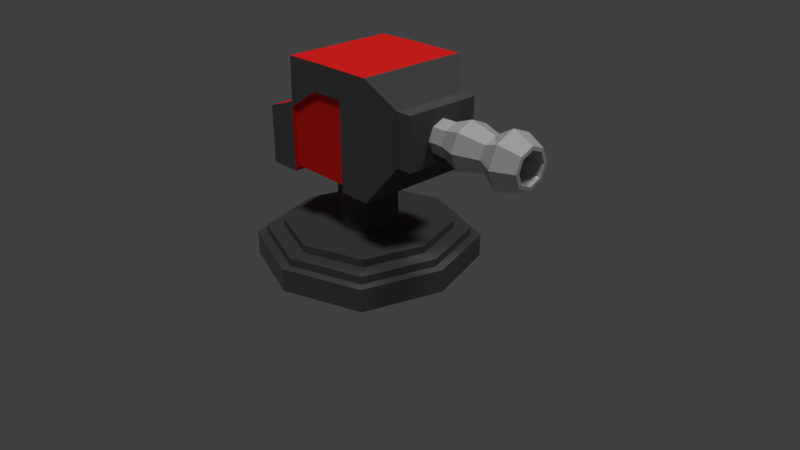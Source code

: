 # Source: TurretCannonV2.blend  (saved by Blender 2.79.0; exported with 4.5.12 LTS)
import bpy
from mathutils import Matrix  # noqa: F401  (used for matrix-valued properties, if any)

bpy.ops.wm.read_factory_settings(use_empty=True)
scene = bpy.context.scene
scene.name = 'Scene'

# ---- collections
col_collection_1 = bpy.data.collections.new('Collection 1'); scene.collection.children.link(col_collection_1)

# ---- materials (node trees are filled in below, after node groups)
mat_grey = bpy.data.materials.new('Grey')
mat_grey.alpha_threshold = 0.0
mat_grey.roughness = 0.5
mat_black = bpy.data.materials.new('Black')
mat_black.alpha_threshold = 0.0
mat_black.roughness = 0.5
mat_red = bpy.data.materials.new('Red')
mat_red.alpha_threshold = 0.0
mat_red.roughness = 0.5

# ---- material node trees
mat_grey.use_nodes = True; mat_grey.node_tree.nodes.clear()
_N = mat_grey.node_tree.nodes; _L = mat_grey.node_tree.links
n0 = _N.new('ShaderNodeOutputMaterial'); n0.name = 'Material Output'; n0.location = (300, 300)
n1 = _N.new('ShaderNodeBsdfPrincipled'); n1.name = 'Principled BSDF'; n1.location = (10, 300)
n1.width = 150
n1.subsurface_method = 'BURLEY'
n1.inputs[0].default_value = (0.5543, 0.5543, 0.5543, 1.0)
n1.inputs[2].default_value = 0.0
n1.inputs[3].default_value = 1.45
n1.inputs[9].default_value = (1.0, 1.0, 1.0)
_L.new(n1.outputs[0], n0.inputs[0])
n0.is_active_output = True
mat_black.use_nodes = True; mat_black.node_tree.nodes.clear()
_N = mat_black.node_tree.nodes; _L = mat_black.node_tree.links
n0 = _N.new('ShaderNodeOutputMaterial'); n0.name = 'Material Output'; n0.location = (300, 300)
n1 = _N.new('ShaderNodeBsdfPrincipled'); n1.name = 'Principled BSDF'; n1.location = (10, 300)
n1.width = 150
n1.subsurface_method = 'BURLEY'
n1.inputs[0].default_value = (0.08984, 0.08984, 0.08984, 1.0)
n1.inputs[2].default_value = 0.0
n1.inputs[3].default_value = 1.45
n1.inputs[9].default_value = (1.0, 1.0, 1.0)
n1.inputs[13].default_value = 0.0
_L.new(n1.outputs[0], n0.inputs[0])
n0.is_active_output = True
mat_red.use_nodes = True; mat_red.node_tree.nodes.clear()
_N = mat_red.node_tree.nodes; _L = mat_red.node_tree.links
n0 = _N.new('ShaderNodeOutputMaterial'); n0.name = 'Material Output'; n0.location = (300, 300)
n1 = _N.new('ShaderNodeBsdfPrincipled'); n1.name = 'Principled BSDF'; n1.location = (10, 300)
n1.width = 150
n1.subsurface_method = 'BURLEY'
n1.inputs[0].default_value = (0.8, 0.01734, 0.01452, 1.0)
n1.inputs[2].default_value = 0.0
n1.inputs[3].default_value = 1.45
n1.inputs[9].default_value = (1.0, 1.0, 1.0)
n1.inputs[13].default_value = 0.0
_L.new(n1.outputs[0], n0.inputs[0])
n0.is_active_output = True

# ---- world
world_world = bpy.data.worlds.new('World'); scene.world = world_world
world_world.color = (0.05088, 0.05088, 0.05088)
world_world.use_sun_shadow = False
world_world.sun_shadow_jitter_overblur = 0.0
world_world.cycles.sampling_method = 'MANUAL'

# ---- cameras
cam_camera = bpy.data.cameras.new('Camera')
cam_camera.clip_end = 100.0
cam_camera.lens = 35.0
cam_camera.sensor_width = 32.0
cam_camera.sensor_height = 18.0
cam_camera.ortho_scale = 7.314
cam_camera.dof.focus_distance = 0.0

# ---- lights
light_sun_002 = bpy.data.lights.new('Sun.002', 'SUN')
light_sun_002.transmission_factor = 0.0
light_sun_002.angle = 0.1993
light_sun_002.energy = 1.0
light_sun_002.shadow_buffer_clip_start = 0.5
light_sun_002.shadow_soft_size = 0.1
light_sun_002.shadow_cascade_max_distance = 1000.0
light_sun_001 = bpy.data.lights.new('Sun.001', 'SUN')
light_sun_001.transmission_factor = 0.0
light_sun_001.angle = 0.1993
light_sun_001.energy = 1.0
light_sun_001.shadow_buffer_clip_start = 0.5
light_sun_001.shadow_soft_size = 0.1
light_sun_001.shadow_cascade_max_distance = 1000.0
light_sun = bpy.data.lights.new('Sun', 'SUN')
light_sun.transmission_factor = 0.0
light_sun.angle = 0.1993
light_sun.energy = 1.0
light_sun.shadow_buffer_clip_start = 0.5
light_sun.shadow_soft_size = 0.1
light_sun.shadow_cascade_max_distance = 1000.0

# ---- meshes
me_circle = bpy.data.meshes.new('Circle')
me_circle.from_pydata([(2.499, 0.2452, 1.946), (2.499, 0.1734, 2.119), (2.499, -9.788e-09, 2.191), (2.499, -0.1734, 2.119), (2.499, -0.2452, 1.946), (2.499, -0.1734, 1.773), (2.499, 3.856e-09, 1.701), (2.499, 0.1734, 1.773), (2.24, 0.3597, 1.946), (2.24, 0.2543, 2.2), (2.24, -1.566e-08, 2.306), (2.24, -0.2543, 2.2), (2.24, -0.3597, 1.946), (2.24, -0.2543, 1.692), (2.24, 4.351e-09, 1.586), (2.24, 0.2543, 1.692), (2.002, 0.2155, 1.946), (2.002, 0.1523, 2.098), (2.002, -7.513e-09, 2.161), (2.002, -0.1523, 2.098), (2.002, -0.2155, 1.946), (2.002, -0.1523, 1.794), (2.002, 4.474e-09, 1.731), (2.002, 0.1523, 1.794), (1.23, 0.2155, 1.946), (1.23, 0.1523, 2.098), (1.23, -7.513e-09, 2.161), (1.23, -0.1523, 2.098), (1.23, -0.2155, 1.946), (1.23, -0.1523, 1.794), (1.23, 4.474e-09, 1.731), (1.23, 0.1523, 1.794), (1.202, 0.1978, 1.946), (1.202, 0.1399, 2.086), (1.202, -7.117e-09, 2.144), (1.202, -0.1399, 2.086), (1.202, -0.1978, 1.946), (1.202, -0.1399, 1.806), (1.202, 3.887e-09, 1.748), (1.202, 0.1399, 1.806), (2.502, 0.1407, 1.805), (2.502, 3.887e-09, 1.747), (2.502, -0.1407, 1.805), (2.502, -0.199, 1.946), (2.502, -0.1407, 2.087), (2.502, -7.182e-09, 2.145), (2.502, 0.1407, 2.087), (2.502, 0.199, 1.946), (1.677, 7.38e-09, 1.639), (1.677, 0.217, 1.729), (1.677, -0.3068, 1.946), (1.677, -0.217, 1.729), (1.677, -9.692e-09, 2.253), (1.677, -0.217, 2.163), (1.677, 0.3068, 1.946), (1.677, 0.217, 2.163), (1.453, 4.987e-09, 1.724), (1.453, -0.2222, 1.946), (1.453, -7.375e-09, 2.168), (1.453, 0.2222, 1.946), (1.453, 0.1571, 1.789), (1.453, -0.1571, 1.789), (1.453, -0.1571, 2.103), (1.453, 0.1571, 2.103)], [], [(7, 6, 14, 15), (5, 4, 12, 13), (3, 2, 10, 11), (1, 0, 8, 9), (0, 7, 15, 8), (6, 5, 13, 14), (4, 3, 11, 12), (2, 1, 9, 10), (9, 8, 16, 17), (8, 15, 23, 16), (14, 13, 21, 22), (12, 11, 19, 20), (10, 9, 17, 18), (15, 14, 22, 23), (13, 12, 20, 21), (11, 10, 18, 19), (60, 56, 30, 31), (61, 57, 28, 29), (62, 58, 26, 27), (63, 59, 24, 25), (59, 60, 31, 24), (56, 61, 29, 30), (57, 62, 27, 28), (58, 63, 25, 26), (41, 40, 39, 38), (43, 42, 37, 36), (45, 44, 35, 34), (47, 46, 33, 32), (40, 47, 32, 39), (42, 41, 38, 37), (44, 43, 36, 35), (46, 45, 34, 33), (1, 2, 45, 46), (3, 4, 43, 44), (5, 6, 41, 42), (7, 0, 47, 40), (0, 1, 46, 47), (2, 3, 44, 45), (4, 5, 42, 43), (6, 7, 40, 41), (18, 17, 55, 52), (20, 19, 53, 50), (22, 21, 51, 48), (16, 23, 49, 54), (17, 16, 54, 55), (19, 18, 52, 53), (21, 20, 50, 51), (23, 22, 48, 49), (52, 55, 63, 58), (50, 53, 62, 57), (48, 51, 61, 56), (54, 49, 60, 59), (55, 54, 59, 63), (53, 52, 58, 62), (51, 50, 57, 61), (49, 48, 56, 60)])
me_circle.materials.append(mat_grey)
me_circle.use_remesh_preserve_volume = False
me_circle.use_remesh_preserve_attributes = False
me_circle.use_mirror_vertex_groups = False
me_circle.update()
me_cube_002 = bpy.data.meshes.new('Cube.002')
me_cube_002.from_pydata([(-0.9052, -0.7205, 1.212), (-0.9052, -0.7205, 1.947), (-0.9052, 0.7206, 1.212), (-0.9052, 0.7206, 1.947), (0.7914, -0.7205, 1.212), (0.7914, -0.7205, 2.653), (0.7914, 0.7206, 1.212), (0.7914, 0.7206, 2.653), (1.062, -0.4927, 1.649), (1.062, -0.4927, 2.301), (1.062, 0.4929, 1.649), (1.062, 0.4929, 2.301), (1.258, -0.4927, 1.649), (1.258, -0.4927, 2.301), (1.258, 0.4929, 1.649), (1.258, 0.4929, 2.301), (-0.05687, 0.6797, 1.277), (-0.05687, 0.7206, 2.65), (-0.05687, -0.6745, 1.277), (-0.05687, -0.7205, 2.65), (-0.9052, -0.7205, 1.763), (-0.9052, 0.7206, 1.763), (0.7914, 0.7206, 2.293), (0.7914, -0.7205, 2.293), (1.062, 0.4929, 2.138), (1.062, -0.4927, 2.138), (1.258, 0.4929, 2.138), (1.258, -0.4927, 2.138), (-0.05687, -0.6745, 2.29), (-0.05687, 0.6797, 2.29), (-0.481, 0.6797, 1.277), (-0.481, -0.7205, 2.641), (-0.481, 0.7206, 2.641), (-0.481, -0.6745, 1.277), (-0.481, 0.6797, 2.026), (-0.481, -0.6745, 2.026), (0.3673, 0.7206, 2.651), (0.3673, -0.6745, 1.277), (0.3673, 0.6797, 1.277), (0.3673, -0.7205, 2.651), (0.3673, -0.6745, 2.291), (0.3673, 0.6797, 2.291), (0.3824, 0.7206, 2.651), (0.3824, -0.7205, 1.212), (0.3824, 0.7206, 2.291), (0.3824, 0.7206, 1.212), (0.3824, -0.7205, 2.651), (0.3824, -0.7205, 2.291), (-0.9052, -0.7205, 1.771), (-0.9052, 0.7206, 1.771), (0.7914, 0.7206, 2.308), (0.7914, -0.7205, 2.308), (1.062, 0.4929, 2.145), (1.062, -0.4927, 2.145), (1.258, 0.4929, 2.145), (1.258, -0.4927, 2.145), (-0.05687, -0.7205, 2.306), (-0.05687, 0.7206, 2.306), (-0.481, 0.7206, 2.038), (-0.481, -0.7205, 2.038), (0.3673, -0.7205, 2.307), (0.3673, 0.7206, 2.307), (0.3824, -0.7205, 2.307), (0.3824, 0.7206, 2.307), (-0.4942, 0.7206, 1.212), (-0.4942, -0.7205, 2.09), (-0.4942, -0.7205, 2.018), (-0.4942, 0.7206, 2.09), (-0.4942, -0.7205, 1.212), (-0.4942, 0.7206, 2.018), (-0.4942, 0.7206, 2.03), (-0.4942, -0.7205, 2.03)], [], [(63, 42, 7, 50), (7, 5, 9, 11), (71, 65, 1, 48), (45, 6, 4, 43), (67, 3, 1, 65), (25, 8, 12, 27), (50, 7, 11, 52), (23, 4, 8, 25), (4, 6, 10, 8), (54, 15, 13, 55), (8, 10, 14, 12), (11, 9, 13, 15), (52, 11, 15, 54), (36, 17, 19, 39), (30, 16, 18, 33), (60, 39, 19, 56), (58, 32, 17, 57), (30, 34, 29, 16), (37, 40, 28, 18), (10, 24, 26, 14), (14, 26, 27, 12), (51, 23, 25, 53), (6, 22, 24, 10), (53, 25, 27, 55), (68, 66, 20, 0), (45, 44, 22, 6), (18, 28, 35, 33), (64, 69, 34, 30), (70, 67, 32, 58), (64, 30, 33, 68), (17, 32, 31, 19), (56, 19, 31, 59), (16, 29, 41, 38), (43, 47, 40, 37), (62, 46, 39, 60), (42, 36, 39, 46), (16, 38, 37, 18), (57, 17, 36, 61), (7, 42, 46, 5), (51, 5, 46, 62), (4, 23, 47, 43), (38, 41, 44, 45), (38, 45, 43, 37), (61, 36, 42, 63), (41, 61, 63, 44), (23, 51, 62, 47), (29, 57, 61, 41), (47, 62, 60, 40), (28, 56, 59, 35), (69, 70, 58, 34), (9, 53, 55, 13), (5, 51, 53, 9), (34, 58, 57, 29), (40, 60, 56, 28), (24, 52, 54, 26), (26, 54, 55, 27), (22, 50, 52, 24), (66, 71, 48, 20), (44, 63, 50, 22), (35, 59, 71, 66), (21, 49, 70, 69), (2, 64, 68, 0), (49, 3, 67, 70), (2, 21, 69, 64), (33, 35, 66, 68), (32, 67, 65, 31), (59, 31, 65, 71), (2, 0, 20, 48, 1, 3, 49, 21)])
me_cube_002.polygons.foreach_set('material_index', [0, 0, 0, 0, 1, 0, 0, 0, 0, 0, 0, 0, 0, 1, 1, 0, 0, 1, 1, 0, 0, 0, 0, 0, 0, 0, 1, 1, 0, 1, 1, 0, 1, 1, 0, 1, 1, 0, 1, 0, 0, 1, 1, 0, 1, 0, 1, 1, 1, 1, 0, 0, 1, 1, 0, 0, 0, 0, 0, 1, 0, 0, 0, 0, 1, 0, 0, 0])
me_cube_002.materials.append(mat_black)
me_cube_002.materials.append(mat_red)
me_cube_002.use_remesh_preserve_volume = False
me_cube_002.use_remesh_preserve_attributes = False
me_cube_002.use_mirror_vertex_groups = False
me_cube_002.update()
me_cube_001 = bpy.data.meshes.new('Cube.001')
me_cube_001.from_pydata([(-1.0, -1.0, 0.005188), (-1.0, -1.0, 1.191), (-1.0, 1.0, 0.005188), (-1.0, 1.0, 1.191), (1.0, -1.0, 0.005188), (1.0, -1.0, 1.191), (1.0, 1.0, 0.005188), (1.0, 1.0, 1.191), (-1.309, 0.0, 0.005188), (-1.309, 0.0, 1.191), (1.309, 0.0, 0.005188), (1.309, 0.0, 1.191), (0.0, 1.357, 0.005188), (0.0, 1.357, 1.191), (0.0, -1.357, 0.005188), (0.0, -1.357, 1.191), (-0.9113, -0.9113, 1.191), (0.0, 0.0, 0.005188), (-0.9113, 0.9113, 1.191), (0.9113, -0.9113, 1.191), (0.9113, 0.9113, 1.191), (-1.193, 0.0, 1.191), (1.193, 0.0, 1.191), (0.0, 1.237, 1.191), (0.0, -1.237, 1.191), (-0.9113, -0.9113, 1.59), (-0.9113, 0.9113, 1.59), (0.9113, -0.9113, 1.59), (0.9113, 0.9113, 1.59), (-1.193, 0.0, 1.59), (1.193, 0.0, 1.59), (0.0, 1.237, 1.59), (0.0, -1.237, 1.59), (-0.7578, -0.7578, 1.59), (-0.7578, 0.7578, 1.59), (0.7578, -0.7578, 1.59), (0.7578, 0.7578, 1.59), (-0.992, 0.0, 1.59), (0.992, 0.0, 1.59), (0.0, 1.028, 1.59), (0.0, -1.028, 1.59), (-0.7578, -0.7578, 1.995), (-0.7578, 0.7578, 1.995), (0.7578, -0.7578, 1.995), (0.7578, 0.7578, 1.995), (-0.992, 0.0, 1.995), (0.992, 0.0, 1.995), (0.0, 1.028, 1.995), (0.0, -1.028, 1.995), (-0.2646, -0.2646, 1.995), (-0.2646, 0.2646, 1.995), (0.2646, -0.2646, 1.995), (0.2646, 0.2646, 1.995), (-0.3464, 0.0, 1.995), (0.3464, 0.0, 1.995), (0.0, 0.3591, 1.995), (0.0, -0.3591, 1.995), (-0.2646, -0.2646, 5.406), (-0.2646, 0.2646, 5.406), (0.2646, -0.2646, 5.406), (0.2646, 0.2646, 5.406), (-0.3464, 0.0, 5.406), (0.3464, 0.0, 5.406), (0.0, 0.3591, 5.406), (0.0, -0.3591, 5.406)], [], [(8, 9, 3, 2), (12, 13, 7, 6), (10, 11, 5, 4), (14, 15, 1, 0), (17, 10, 4, 14), (11, 7, 20, 22), (5, 11, 22, 19), (12, 6, 10, 17), (6, 7, 11, 10), (0, 1, 9, 8), (2, 12, 17, 8), (13, 3, 18, 23), (15, 5, 19, 24), (8, 17, 14, 0), (4, 5, 15, 14), (2, 3, 13, 12), (9, 1, 16, 21), (3, 9, 21, 18), (1, 15, 24, 16), (7, 13, 23, 20), (23, 18, 26, 31), (21, 16, 25, 29), (18, 21, 29, 26), (24, 19, 27, 32), (19, 22, 30, 27), (22, 20, 28, 30), (16, 24, 32, 25), (20, 23, 31, 28), (26, 29, 37, 34), (27, 30, 38, 35), (31, 26, 34, 39), (29, 25, 33, 37), (28, 31, 39, 36), (25, 32, 40, 33), (32, 27, 35, 40), (30, 28, 36, 38), (40, 35, 43, 48), (38, 36, 44, 46), (34, 37, 45, 42), (35, 38, 46, 43), (39, 34, 42, 47), (37, 33, 41, 45), (36, 39, 47, 44), (33, 40, 48, 41), (45, 41, 49, 53), (44, 47, 55, 52), (41, 48, 56, 49), (48, 43, 51, 56), (46, 44, 52, 54), (42, 45, 53, 50), (43, 46, 54, 51), (47, 42, 50, 55), (55, 50, 58, 63), (53, 49, 57, 61), (52, 55, 63, 60), (49, 56, 64, 57), (56, 51, 59, 64), (54, 52, 60, 62), (50, 53, 61, 58), (51, 54, 62, 59), (64, 59, 62, 60, 63, 58, 61, 57)])
me_cube_001.materials.append(mat_black)
me_cube_001.use_remesh_preserve_volume = False
me_cube_001.use_remesh_preserve_attributes = False
me_cube_001.use_mirror_vertex_groups = False
me_cube_001.update()

# ---- objects
ob_sun_002 = bpy.data.objects.new('Sun.002', light_sun_002)
ob_sun_001 = bpy.data.objects.new('Sun.001', light_sun_001)
ob_sun = bpy.data.objects.new('Sun', light_sun)
ob_circle = bpy.data.objects.new('Circle', me_circle)
ob_cube_001 = bpy.data.objects.new('Cube.001', me_cube_002)
ob_cube = bpy.data.objects.new('Cube', me_cube_001)
ob_camera = bpy.data.objects.new('Camera', cam_camera)

# ---- transforms, parenting, visibility, modifiers, constraints
ob_sun_002.location = (0.0, 0.0, 0.0)
ob_sun_002.rotation_euler = (0.02406, 2.18, -3.119)
ob_sun_002.lineart.crease_threshold = 0.0
ob_sun_001.location = (0.0, 0.0, 0.0)
ob_sun_001.rotation_euler = (0.0, 0.4108, -1.283)
ob_sun_001.lineart.crease_threshold = 0.0
ob_sun.location = (0.0, 0.0, 0.0)
ob_sun.rotation_euler = (0.0, 0.4108, 0.8267)
ob_sun.lineart.crease_threshold = 0.0
ob_circle.location = (0.0, 0.0, 0.0)
ob_circle.lineart.crease_threshold = 0.0
ob_cube_001.location = (0.0, 0.0, 0.0)
ob_cube_001.lineart.crease_threshold = 0.0
ob_cube.location = (0.0, 0.0, 0.0)
ob_cube.scale = (1.0, 1.0, 0.25)
ob_cube.lineart.crease_threshold = 0.0
ob_camera.location = (7.481, -6.508, 5.344)
ob_camera.rotation_euler = (1.109, 0.0, 0.8149)
ob_camera.lock_rotations_4d = False
ob_camera.empty_display_type = 'ARROWS'
ob_camera.color = (0.0, 0.0, 0.0, 0.0)
ob_camera.display_type = 'WIRE'
ob_camera.lineart.crease_threshold = 0.0

# ---- collection membership
col_collection_1.objects.link(ob_sun_002)
col_collection_1.objects.link(ob_sun_001)
col_collection_1.objects.link(ob_sun)
col_collection_1.objects.link(ob_circle)
col_collection_1.objects.link(ob_cube_001)
col_collection_1.objects.link(ob_cube)
col_collection_1.objects.link(ob_camera)

# ---- scene / render settings (as saved in the file)
scene.camera = ob_camera
scene.frame_start = 1; scene.frame_end = 250; scene.frame_set(1)
scene.render.engine = 'CYCLES'
scene.render.resolution_percentage = 50
scene.render.dither_intensity = 0.0
scene.cycles.use_denoising = False
scene.cycles.samples = 128
scene.cycles.sampling_pattern = 'TABULATED_SOBOL'
scene.cycles.use_adaptive_sampling = False
scene.cycles.use_light_tree = False
scene.cycles.blur_glossy = 0.0
scene.cycles.sample_clamp_indirect = 0.0
scene.view_settings.view_transform = 'Standard'
bpy.context.view_layer.update()
